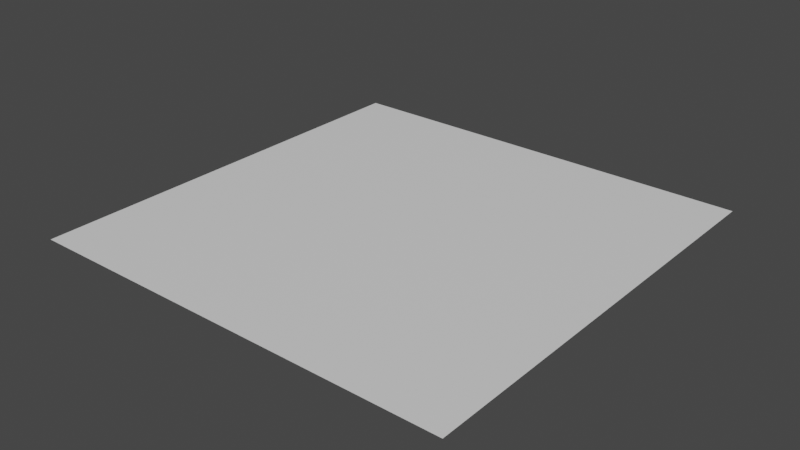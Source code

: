 # Source: JigglyPlane.blend  (saved by Blender 3.3.6; exported with 4.5.12 LTS)
import bpy
from mathutils import Matrix  # noqa: F401  (used for matrix-valued properties, if any)

bpy.ops.wm.read_factory_settings(use_empty=True)
scene = bpy.context.scene
scene.name = 'Scene'

# ---- collections
col_collection = bpy.data.collections.new('Collection'); scene.collection.children.link(col_collection)

# ---- materials (node trees are filled in below, after node groups)
mat_material_001 = bpy.data.materials.new('Material.001')
mat_material_001.use_transparent_shadow = False

# ---- material node trees
mat_material_001.use_nodes = True; mat_material_001.node_tree.nodes.clear()
_N = mat_material_001.node_tree.nodes; _L = mat_material_001.node_tree.links
n0 = _N.new('ShaderNodeBsdfPrincipled'); n0.name = 'Principled BSDF'; n0.location = (10, 300)
n0.distribution = 'GGX'
n0.subsurface_method = 'RANDOM_WALK_SKIN'
n0.inputs[3].default_value = 1.45
n0.inputs[27].default_value = (0.0, 0.0, 0.0, 1.0)
n0.inputs[28].default_value = 1.0
n1 = _N.new('ShaderNodeOutputMaterial'); n1.name = 'Material Output'; n1.location = (300, 300)
_L.new(n0.outputs[0], n1.inputs[0])
n1.is_active_output = True

# ---- world
world_world = bpy.data.worlds.new('World'); scene.world = world_world
world_world.use_nodes = True; world_world.node_tree.nodes.clear()
_N = world_world.node_tree.nodes; _L = world_world.node_tree.links
n0 = _N.new('ShaderNodeOutputWorld'); n0.name = 'World Output'; n0.location = (300, 300)
n1 = _N.new('ShaderNodeBackground'); n1.name = 'Background'; n1.location = (10, 300)
n1.inputs[0].default_value = (0.05088, 0.05088, 0.05088, 1.0)
_L.new(n1.outputs[0], n0.inputs[0])
n0.is_active_output = True
world_world.color = (0.05088, 0.05088, 0.05088)
world_world.use_sun_shadow = False
world_world.sun_shadow_jitter_overblur = 0.0

# ---- meshes
me_plane = bpy.data.meshes.new('Plane')
me_plane.from_pydata([(-1.0, -1.0, 0.0), (1.0, -1.0, 0.0), (-1.0, 1.0, 0.0), (1.0, 1.0, 0.0)], [], [(0, 1, 3, 2)])
_uv = me_plane.uv_layers.new(name='UVMap')
_uv.uv.foreach_set('vector', [0.9999, 0.9999, 9.998e-05, 0.9999, 0.0001, 9.998e-05, 0.9999, 0.0001003])
me_plane.materials.append(mat_material_001)
me_plane.update()
arm_armature = bpy.data.armatures.new('Armature')  # bones are not reproduced

# ---- objects
ob_plane = bpy.data.objects.new('Plane', me_plane)
ob_armature = bpy.data.objects.new('Armature', arm_armature)

# ---- transforms, parenting, visibility, modifiers, constraints
ob_plane.parent = ob_armature
ob_plane.location = (0.0, 0.0, 0.0)
_vg = ob_plane.vertex_groups.new(name='Bone')
_vg = ob_plane.vertex_groups.new(name='Bone.001')
_vg.add([3], 1.0, 'REPLACE')
_vg = ob_plane.vertex_groups.new(name='Bone.002')
_vg.add([2], 1.0, 'REPLACE')
_vg = ob_plane.vertex_groups.new(name='Bone.003')
_vg.add([0], 1.0, 'REPLACE')
_vg = ob_plane.vertex_groups.new(name='Bone.004')
_vg.add([1], 1.0, 'REPLACE')
_m = ob_plane.modifiers.new('Armature', 'ARMATURE')
_m.object = ob_armature
ob_armature.location = (0.0, 0.0, 0.0)

# ---- collection membership
col_collection.objects.link(ob_plane)
col_collection.objects.link(ob_armature)

# ---- scene / render settings (as saved in the file)
scene.frame_start = 1; scene.frame_end = 250; scene.frame_set(1)
scene.render.engine = 'BLENDER_EEVEE_NEXT'
scene.cycles.sampling_pattern = 'TABULATED_SOBOL'
scene.cycles.use_light_tree = False
scene.view_settings.view_transform = 'Filmic'
bpy.context.view_layer.update()

# ---- added for rendering (the .blend has no active camera and no usable light): camera, sun
cam_auto = bpy.data.cameras.new('AutoCamera')
cam_auto.lens = 50.0
cam_auto.sensor_width = 36.0
cam_auto.clip_end = 1000.0
ob_auto_camera = bpy.data.objects.new('AutoCamera', cam_auto)
scene.collection.objects.link(ob_auto_camera)
ob_auto_camera.location = (2.61693, -3.14032, 2.09354)
ob_auto_camera.rotation_euler = (1.09748, -7.21219e-08, 0.694738)
scene.camera = ob_auto_camera
light_auto_sun = bpy.data.lights.new('AutoSun', 'SUN')
light_auto_sun.energy = 3.0
light_auto_sun.angle = 0.0523599
ob_auto_sun = bpy.data.objects.new('AutoSun', light_auto_sun)
scene.collection.objects.link(ob_auto_sun)
ob_auto_sun.rotation_euler = (0.872665, 0.174533, 0.523599)
bpy.context.view_layer.update()
